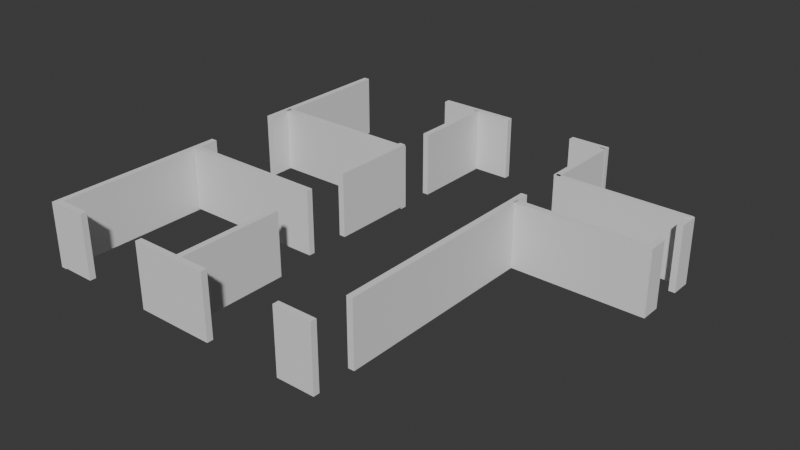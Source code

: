 # Source: aula02-casa3d.blend  (saved by Blender 4.2.66; exported with 4.5.12 LTS)
import bpy
from mathutils import Matrix  # noqa: F401  (used for matrix-valued properties, if any)

bpy.ops.wm.read_factory_settings(use_empty=True)
scene = bpy.context.scene
scene.name = 'Scene'

# ---- collections
col_collection = bpy.data.collections.new('Collection'); scene.collection.children.link(col_collection)

# ---- world
world_world = bpy.data.worlds.new('World'); scene.world = world_world
world_world.use_nodes = True; world_world.node_tree.nodes.clear()
_N = world_world.node_tree.nodes; _L = world_world.node_tree.links
n0 = _N.new('ShaderNodeOutputWorld'); n0.name = 'World Output'; n0.location = (300, 300)
n1 = _N.new('ShaderNodeBackground'); n1.name = 'Background'; n1.location = (10, 300)
n1.inputs[0].default_value = (0.05088, 0.05088, 0.05088, 1.0)
_L.new(n1.outputs[0], n0.inputs[0])
n0.is_active_output = True
world_world.color = (0.05088, 0.05088, 0.05088)
world_world.sun_shadow_jitter_overblur = 0.0

# ---- meshes
me_cubo_001 = bpy.data.meshes.new('Cubo.001')
me_cubo_001.from_pydata([(0.2016, -0.3137, -0.2585), (0.2016, -0.3137, 0.3418), (0.2016, 0.5025, -0.2585), (0.2016, 0.5025, 0.3418), (0.259, -0.3137, -0.2585), (0.259, -0.3137, 0.3418), (0.259, 0.5025, -0.2585), (0.259, 0.5025, 0.3418)], [], [(0, 1, 3, 2), (2, 3, 7, 6), (6, 7, 5, 4), (4, 5, 1, 0), (2, 6, 4, 0), (7, 3, 1, 5)])
_uv = me_cubo_001.uv_layers.new(name='Mapa UV')
_uv.uv.foreach_set('vector', [0.375, 0.0, 0.625, 0.0, 0.625, 0.25, 0.375, 0.25, 0.375, 0.25, 0.625, 0.25, 0.625, 0.5, 0.375, 0.5, 0.375, 0.5, 0.625, 0.5, 0.625, 0.75, 0.375, 0.75, 0.375, 0.75, 0.625, 0.75, 0.625, 1.0, 0.375, 1.0, 0.125, 0.5, 0.375, 0.5, 0.375, 0.75, 0.125, 0.75, 0.625, 0.5, 0.875, 0.5, 0.875, 0.75, 0.625, 0.75])
me_cubo_001.update()
me_cubo_002 = bpy.data.meshes.new('Cubo.002')
me_cubo_002.from_pydata([(0.2016, -0.6107, -0.2585), (0.2016, -0.6107, 0.3418), (0.2016, 0.4277, -0.2585), (0.2016, 0.4277, 0.3418), (0.259, -0.6107, -0.2585), (0.259, -0.6107, 0.3418), (0.259, 0.4277, -0.2585), (0.259, 0.4277, 0.3418)], [], [(0, 1, 3, 2), (2, 3, 7, 6), (6, 7, 5, 4), (4, 5, 1, 0), (2, 6, 4, 0), (7, 3, 1, 5)])
_uv = me_cubo_002.uv_layers.new(name='Mapa UV')
_uv.uv.foreach_set('vector', [0.375, 0.0, 0.625, 0.0, 0.625, 0.25, 0.375, 0.25, 0.375, 0.25, 0.625, 0.25, 0.625, 0.5, 0.375, 0.5, 0.375, 0.5, 0.625, 0.5, 0.625, 0.75, 0.375, 0.75, 0.375, 0.75, 0.625, 0.75, 0.625, 1.0, 0.375, 1.0, 0.125, 0.5, 0.375, 0.5, 0.375, 0.75, 0.125, 0.75, 0.625, 0.5, 0.875, 0.5, 0.875, 0.75, 0.625, 0.75])
me_cubo_002.update()
me_cubo_003 = bpy.data.meshes.new('Cubo.003')
me_cubo_003.from_pydata([(0.2016, -0.4539, -0.2585), (0.2016, -0.4539, 0.3418), (0.2016, 0.9426, -0.2585), (0.2016, 0.9426, 0.3418), (0.259, -0.4539, -0.2585), (0.259, -0.4539, 0.3418), (0.259, 0.9426, -0.2585), (0.259, 0.9426, 0.3418)], [], [(0, 1, 3, 2), (2, 3, 7, 6), (6, 7, 5, 4), (4, 5, 1, 0), (2, 6, 4, 0), (7, 3, 1, 5)])
_uv = me_cubo_003.uv_layers.new(name='Mapa UV')
_uv.uv.foreach_set('vector', [0.375, 0.0, 0.625, 0.0, 0.625, 0.25, 0.375, 0.25, 0.375, 0.25, 0.625, 0.25, 0.625, 0.5, 0.375, 0.5, 0.375, 0.5, 0.625, 0.5, 0.625, 0.75, 0.375, 0.75, 0.375, 0.75, 0.625, 0.75, 0.625, 1.0, 0.375, 1.0, 0.125, 0.5, 0.375, 0.5, 0.375, 0.75, 0.125, 0.75, 0.625, 0.5, 0.875, 0.5, 0.875, 0.75, 0.625, 0.75])
me_cubo_003.update()
me_cubo_004 = bpy.data.meshes.new('Cubo.004')
me_cubo_004.from_pydata([(0.2016, -1.779, -0.2585), (0.2016, -1.779, 0.3418), (0.2016, 0.3358, -0.2585), (0.2016, 0.3358, 0.3418), (0.259, -1.779, -0.2585), (0.259, -1.779, 0.3418), (0.259, 0.3358, -0.2585), (0.259, 0.3358, 0.3418)], [], [(0, 1, 3, 2), (2, 3, 7, 6), (6, 7, 5, 4), (4, 5, 1, 0), (2, 6, 4, 0), (7, 3, 1, 5)])
_uv = me_cubo_004.uv_layers.new(name='Mapa UV')
_uv.uv.foreach_set('vector', [0.375, 0.0, 0.625, 0.0, 0.625, 0.25, 0.375, 0.25, 0.375, 0.25, 0.625, 0.25, 0.625, 0.5, 0.375, 0.5, 0.375, 0.5, 0.625, 0.5, 0.625, 0.75, 0.375, 0.75, 0.375, 0.75, 0.625, 0.75, 0.625, 1.0, 0.375, 1.0, 0.125, 0.5, 0.375, 0.5, 0.375, 0.75, 0.125, 0.75, 0.625, 0.5, 0.875, 0.5, 0.875, 0.75, 0.625, 0.75])
me_cubo_004.update()
me_cubo_005 = bpy.data.meshes.new('Cubo.005')
me_cubo_005.from_pydata([(0.2016, -1.049, -0.2585), (0.2016, -1.049, 0.3418), (0.2016, 0.6576, -0.2585), (0.2016, 0.6576, 0.3418), (0.259, -1.049, -0.2585), (0.259, -1.049, 0.3418), (0.259, 0.6576, -0.2585), (0.259, 0.6576, 0.3418)], [], [(0, 1, 3, 2), (2, 3, 7, 6), (6, 7, 5, 4), (4, 5, 1, 0), (2, 6, 4, 0), (7, 3, 1, 5)])
_uv = me_cubo_005.uv_layers.new(name='Mapa UV')
_uv.uv.foreach_set('vector', [0.375, 0.0, 0.625, 0.0, 0.625, 0.25, 0.375, 0.25, 0.375, 0.25, 0.625, 0.25, 0.625, 0.5, 0.375, 0.5, 0.375, 0.5, 0.625, 0.5, 0.625, 0.75, 0.375, 0.75, 0.375, 0.75, 0.625, 0.75, 0.625, 1.0, 0.375, 1.0, 0.125, 0.5, 0.375, 0.5, 0.375, 0.75, 0.125, 0.75, 0.625, 0.5, 0.875, 0.5, 0.875, 0.75, 0.625, 0.75])
me_cubo_005.update()
me_cubo_006 = bpy.data.meshes.new('Cubo.006')
me_cubo_006.from_pydata([(0.2016, -0.4432, -0.2585), (0.2016, -0.4432, 0.3418), (0.2016, 0.3358, -0.2585), (0.2016, 0.3358, 0.3418), (0.259, -0.4432, -0.2585), (0.259, -0.4432, 0.3418), (0.259, 0.3358, -0.2585), (0.259, 0.3358, 0.3418)], [], [(0, 1, 3, 2), (2, 3, 7, 6), (6, 7, 5, 4), (4, 5, 1, 0), (2, 6, 4, 0), (7, 3, 1, 5)])
_uv = me_cubo_006.uv_layers.new(name='Mapa UV')
_uv.uv.foreach_set('vector', [0.375, 0.0, 0.625, 0.0, 0.625, 0.25, 0.375, 0.25, 0.375, 0.25, 0.625, 0.25, 0.625, 0.5, 0.375, 0.5, 0.375, 0.5, 0.625, 0.5, 0.625, 0.75, 0.375, 0.75, 0.375, 0.75, 0.625, 0.75, 0.625, 1.0, 0.375, 1.0, 0.125, 0.5, 0.375, 0.5, 0.375, 0.75, 0.125, 0.75, 0.625, 0.5, 0.875, 0.5, 0.875, 0.75, 0.625, 0.75])
me_cubo_006.update()
me_cubo_007 = bpy.data.meshes.new('Cubo.007')
me_cubo_007.from_pydata([(0.2016, -0.4253, -0.2585), (0.2016, -0.4253, 0.3418), (0.2016, 0.3358, -0.2585), (0.2016, 0.3358, 0.3418), (0.259, -0.4253, -0.2585), (0.259, -0.4253, 0.3418), (0.259, 0.3358, -0.2585), (0.259, 0.3358, 0.3418)], [], [(0, 1, 3, 2), (2, 3, 7, 6), (6, 7, 5, 4), (4, 5, 1, 0), (2, 6, 4, 0), (7, 3, 1, 5)])
_uv = me_cubo_007.uv_layers.new(name='Mapa UV')
_uv.uv.foreach_set('vector', [0.375, 0.0, 0.625, 0.0, 0.625, 0.25, 0.375, 0.25, 0.375, 0.25, 0.625, 0.25, 0.625, 0.5, 0.375, 0.5, 0.375, 0.5, 0.625, 0.5, 0.625, 0.75, 0.375, 0.75, 0.375, 0.75, 0.625, 0.75, 0.625, 1.0, 0.375, 1.0, 0.125, 0.5, 0.375, 0.5, 0.375, 0.75, 0.125, 0.75, 0.625, 0.5, 0.875, 0.5, 0.875, 0.75, 0.625, 0.75])
me_cubo_007.update()
me_cubo_008 = bpy.data.meshes.new('Cubo.008')
me_cubo_008.from_pydata([(0.2016, -0.7033, -0.2585), (0.2016, -0.7033, 0.3418), (0.2016, 0.53, -0.2585), (0.2016, 0.53, 0.3418), (0.259, -0.7033, -0.2585), (0.259, -0.7033, 0.3418), (0.259, 0.53, -0.2585), (0.259, 0.53, 0.3418)], [], [(0, 1, 3, 2), (2, 3, 7, 6), (6, 7, 5, 4), (4, 5, 1, 0), (2, 6, 4, 0), (7, 3, 1, 5)])
_uv = me_cubo_008.uv_layers.new(name='Mapa UV')
_uv.uv.foreach_set('vector', [0.375, 0.0, 0.625, 0.0, 0.625, 0.25, 0.375, 0.25, 0.375, 0.25, 0.625, 0.25, 0.625, 0.5, 0.375, 0.5, 0.375, 0.5, 0.625, 0.5, 0.625, 0.75, 0.375, 0.75, 0.375, 0.75, 0.625, 0.75, 0.625, 1.0, 0.375, 1.0, 0.125, 0.5, 0.375, 0.5, 0.375, 0.75, 0.125, 0.75, 0.625, 0.5, 0.875, 0.5, 0.875, 0.75, 0.625, 0.75])
me_cubo_008.update()
me_cubo_009 = bpy.data.meshes.new('Cubo.009')
me_cubo_009.from_pydata([(0.2016, -0.7072, -0.2585), (0.2016, -0.7072, 0.3418), (0.2016, 0.5411, -0.2585), (0.2016, 0.5411, 0.3418), (0.259, -0.7072, -0.2585), (0.259, -0.7072, 0.3418), (0.259, 0.5411, -0.2585), (0.259, 0.5411, 0.3418)], [], [(0, 1, 3, 2), (2, 3, 7, 6), (6, 7, 5, 4), (4, 5, 1, 0), (2, 6, 4, 0), (7, 3, 1, 5)])
_uv = me_cubo_009.uv_layers.new(name='Mapa UV')
_uv.uv.foreach_set('vector', [0.375, 0.0, 0.625, 0.0, 0.625, 0.25, 0.375, 0.25, 0.375, 0.25, 0.625, 0.25, 0.625, 0.5, 0.375, 0.5, 0.375, 0.5, 0.625, 0.5, 0.625, 0.75, 0.375, 0.75, 0.375, 0.75, 0.625, 0.75, 0.625, 1.0, 0.375, 1.0, 0.125, 0.5, 0.375, 0.5, 0.375, 0.75, 0.125, 0.75, 0.625, 0.5, 0.875, 0.5, 0.875, 0.75, 0.625, 0.75])
me_cubo_009.update()
me_cubo_010 = bpy.data.meshes.new('Cubo.010')
me_cubo_010.from_pydata([(0.2016, -0.5553, -0.2585), (0.2016, -0.5553, 0.3418), (0.2016, 0.883, -0.2585), (0.2016, 0.883, 0.3418), (0.259, -0.5553, -0.2585), (0.259, -0.5553, 0.3418), (0.259, 0.883, -0.2585), (0.259, 0.883, 0.3418)], [], [(0, 1, 3, 2), (2, 3, 7, 6), (6, 7, 5, 4), (4, 5, 1, 0), (2, 6, 4, 0), (7, 3, 1, 5)])
_uv = me_cubo_010.uv_layers.new(name='Mapa UV')
_uv.uv.foreach_set('vector', [0.375, 0.0, 0.625, 0.0, 0.625, 0.25, 0.375, 0.25, 0.375, 0.25, 0.625, 0.25, 0.625, 0.5, 0.375, 0.5, 0.375, 0.5, 0.625, 0.5, 0.625, 0.75, 0.375, 0.75, 0.375, 0.75, 0.625, 0.75, 0.625, 1.0, 0.375, 1.0, 0.125, 0.5, 0.375, 0.5, 0.375, 0.75, 0.125, 0.75, 0.625, 0.5, 0.875, 0.5, 0.875, 0.75, 0.625, 0.75])
me_cubo_010.update()
me_cubo_011 = bpy.data.meshes.new('Cubo.011')
me_cubo_011.from_pydata([(0.2016, -0.4813, -0.2585), (0.2016, -0.4813, 0.3418), (0.2016, 0.9195, -0.2585), (0.2016, 0.9195, 0.3418), (0.259, -0.4813, -0.2585), (0.259, -0.4813, 0.3418), (0.259, 0.9195, -0.2585), (0.259, 0.9195, 0.3418)], [], [(0, 1, 3, 2), (2, 3, 7, 6), (6, 7, 5, 4), (4, 5, 1, 0), (2, 6, 4, 0), (7, 3, 1, 5)])
_uv = me_cubo_011.uv_layers.new(name='Mapa UV')
_uv.uv.foreach_set('vector', [0.375, 0.0, 0.625, 0.0, 0.625, 0.25, 0.375, 0.25, 0.375, 0.25, 0.625, 0.25, 0.625, 0.5, 0.375, 0.5, 0.375, 0.5, 0.625, 0.5, 0.625, 0.75, 0.375, 0.75, 0.375, 0.75, 0.625, 0.75, 0.625, 1.0, 0.375, 1.0, 0.125, 0.5, 0.375, 0.5, 0.375, 0.75, 0.125, 0.75, 0.625, 0.5, 0.875, 0.5, 0.875, 0.75, 0.625, 0.75])
me_cubo_011.update()
me_cubo_012 = bpy.data.meshes.new('Cubo.012')
me_cubo_012.from_pydata([(0.2016, -0.01942, -0.2585), (0.2016, -0.01942, 0.3418), (0.2016, 0.3358, -0.2585), (0.2016, 0.3358, 0.3418), (0.259, -0.01942, -0.2585), (0.259, -0.01942, 0.3418), (0.259, 0.3358, -0.2585), (0.259, 0.3358, 0.3418)], [], [(0, 1, 3, 2), (2, 3, 7, 6), (6, 7, 5, 4), (4, 5, 1, 0), (2, 6, 4, 0), (7, 3, 1, 5)])
_uv = me_cubo_012.uv_layers.new(name='Mapa UV')
_uv.uv.foreach_set('vector', [0.375, 0.0, 0.625, 0.0, 0.625, 0.25, 0.375, 0.25, 0.375, 0.25, 0.625, 0.25, 0.625, 0.5, 0.375, 0.5, 0.375, 0.5, 0.625, 0.5, 0.625, 0.75, 0.375, 0.75, 0.375, 0.75, 0.625, 0.75, 0.625, 1.0, 0.375, 1.0, 0.125, 0.5, 0.375, 0.5, 0.375, 0.75, 0.125, 0.75, 0.625, 0.5, 0.875, 0.5, 0.875, 0.75, 0.625, 0.75])
me_cubo_012.update()
me_cubo_013 = bpy.data.meshes.new('Cubo.013')
me_cubo_013.from_pydata([(0.2016, -0.2174, -0.2585), (0.2016, -0.2174, 0.3418), (0.2016, 0.5169, -0.2585), (0.2016, 0.5169, 0.3418), (0.259, -0.2174, -0.2585), (0.259, -0.2174, 0.3418), (0.259, 0.5169, -0.2585), (0.259, 0.5169, 0.3418)], [], [(0, 1, 3, 2), (2, 3, 7, 6), (6, 7, 5, 4), (4, 5, 1, 0), (2, 6, 4, 0), (7, 3, 1, 5)])
_uv = me_cubo_013.uv_layers.new(name='Mapa UV')
_uv.uv.foreach_set('vector', [0.375, 0.0, 0.625, 0.0, 0.625, 0.25, 0.375, 0.25, 0.375, 0.25, 0.625, 0.25, 0.625, 0.5, 0.375, 0.5, 0.375, 0.5, 0.625, 0.5, 0.625, 0.75, 0.375, 0.75, 0.375, 0.75, 0.625, 0.75, 0.625, 1.0, 0.375, 1.0, 0.125, 0.5, 0.375, 0.5, 0.375, 0.75, 0.125, 0.75, 0.625, 0.5, 0.875, 0.5, 0.875, 0.75, 0.625, 0.75])
me_cubo_013.update()
me_cubo_014 = bpy.data.meshes.new('Cubo.014')
me_cubo_014.from_pydata([(0.2016, -0.01942, -0.2585), (0.2016, -0.01942, 0.3418), (0.2016, 0.3358, -0.2585), (0.2016, 0.3358, 0.3418), (0.259, -0.01942, -0.2585), (0.259, -0.01942, 0.3418), (0.259, 0.3358, -0.2585), (0.259, 0.3358, 0.3418)], [], [(0, 1, 3, 2), (2, 3, 7, 6), (6, 7, 5, 4), (4, 5, 1, 0), (2, 6, 4, 0), (7, 3, 1, 5)])
_uv = me_cubo_014.uv_layers.new(name='Mapa UV')
_uv.uv.foreach_set('vector', [0.375, 0.0, 0.625, 0.0, 0.625, 0.25, 0.375, 0.25, 0.375, 0.25, 0.625, 0.25, 0.625, 0.5, 0.375, 0.5, 0.375, 0.5, 0.625, 0.5, 0.625, 0.75, 0.375, 0.75, 0.375, 0.75, 0.625, 0.75, 0.625, 1.0, 0.375, 1.0, 0.125, 0.5, 0.375, 0.5, 0.375, 0.75, 0.125, 0.75, 0.625, 0.5, 0.875, 0.5, 0.875, 0.75, 0.625, 0.75])
me_cubo_014.update()
me_cubo_015 = bpy.data.meshes.new('Cubo.015')
me_cubo_015.from_pydata([(0.2016, -0.03838, -0.2585), (0.2016, -0.03838, 0.3418), (0.2016, 0.3358, -0.2585), (0.2016, 0.3358, 0.3418), (0.259, -0.03838, -0.2585), (0.259, -0.03838, 0.3418), (0.259, 0.3358, -0.2585), (0.259, 0.3358, 0.3418)], [], [(0, 1, 3, 2), (2, 3, 7, 6), (6, 7, 5, 4), (4, 5, 1, 0), (2, 6, 4, 0), (7, 3, 1, 5)])
_uv = me_cubo_015.uv_layers.new(name='Mapa UV')
_uv.uv.foreach_set('vector', [0.375, 0.0, 0.625, 0.0, 0.625, 0.25, 0.375, 0.25, 0.375, 0.25, 0.625, 0.25, 0.625, 0.5, 0.375, 0.5, 0.375, 0.5, 0.625, 0.5, 0.625, 0.75, 0.375, 0.75, 0.375, 0.75, 0.625, 0.75, 0.625, 1.0, 0.375, 1.0, 0.125, 0.5, 0.375, 0.5, 0.375, 0.75, 0.125, 0.75, 0.625, 0.5, 0.875, 0.5, 0.875, 0.75, 0.625, 0.75])
me_cubo_015.update()
me_cubo_016 = bpy.data.meshes.new('Cubo.016')
me_cubo_016.from_pydata([(0.2016, 0.1702, -0.2585), (0.2016, 0.1702, 0.3418), (0.2016, 0.358, -0.2585), (0.2016, 0.358, 0.3418), (0.259, 0.1702, -0.2585), (0.259, 0.1702, 0.3418), (0.259, 0.358, -0.2585), (0.259, 0.358, 0.3418)], [], [(0, 1, 3, 2), (2, 3, 7, 6), (6, 7, 5, 4), (4, 5, 1, 0), (2, 6, 4, 0), (7, 3, 1, 5)])
_uv = me_cubo_016.uv_layers.new(name='Mapa UV')
_uv.uv.foreach_set('vector', [0.375, 0.0, 0.625, 0.0, 0.625, 0.25, 0.375, 0.25, 0.375, 0.25, 0.625, 0.25, 0.625, 0.5, 0.375, 0.5, 0.375, 0.5, 0.625, 0.5, 0.625, 0.75, 0.375, 0.75, 0.375, 0.75, 0.625, 0.75, 0.625, 1.0, 0.375, 1.0, 0.125, 0.5, 0.375, 0.5, 0.375, 0.75, 0.125, 0.75, 0.625, 0.5, 0.875, 0.5, 0.875, 0.75, 0.625, 0.75])
me_cubo_016.update()
me_cubo_017 = bpy.data.meshes.new('Cubo.017')
me_cubo_017.from_pydata([(0.2016, -0.06196, -0.2585), (0.2016, -0.06196, 0.3418), (0.2016, 0.126, -0.2585), (0.2016, 0.126, 0.3418), (0.259, -0.06196, -0.2585), (0.259, -0.06196, 0.3418), (0.259, 0.126, -0.2585), (0.259, 0.126, 0.3418)], [], [(0, 1, 3, 2), (2, 3, 7, 6), (6, 7, 5, 4), (4, 5, 1, 0), (2, 6, 4, 0), (7, 3, 1, 5)])
_uv = me_cubo_017.uv_layers.new(name='Mapa UV')
_uv.uv.foreach_set('vector', [0.375, 0.0, 0.625, 0.0, 0.625, 0.25, 0.375, 0.25, 0.375, 0.25, 0.625, 0.25, 0.625, 0.5, 0.375, 0.5, 0.375, 0.5, 0.625, 0.5, 0.625, 0.75, 0.375, 0.75, 0.375, 0.75, 0.625, 0.75, 0.625, 1.0, 0.375, 1.0, 0.125, 0.5, 0.375, 0.5, 0.375, 0.75, 0.125, 0.75, 0.625, 0.5, 0.875, 0.5, 0.875, 0.75, 0.625, 0.75])
me_cubo_017.update()
me_cubo_018 = bpy.data.meshes.new('Cubo.018')
me_cubo_018.from_pydata([(0.2016, -0.2277, -0.2585), (0.2016, -0.2277, 0.3418), (0.2016, 0.521, -0.2585), (0.2016, 0.521, 0.3418), (0.259, -0.2277, -0.2585), (0.259, -0.2277, 0.3418), (0.259, 0.521, -0.2585), (0.259, 0.521, 0.3418)], [], [(0, 1, 3, 2), (2, 3, 7, 6), (6, 7, 5, 4), (4, 5, 1, 0), (2, 6, 4, 0), (7, 3, 1, 5)])
_uv = me_cubo_018.uv_layers.new(name='Mapa UV')
_uv.uv.foreach_set('vector', [0.375, 0.0, 0.625, 0.0, 0.625, 0.25, 0.375, 0.25, 0.375, 0.25, 0.625, 0.25, 0.625, 0.5, 0.375, 0.5, 0.375, 0.5, 0.625, 0.5, 0.625, 0.75, 0.375, 0.75, 0.375, 0.75, 0.625, 0.75, 0.625, 1.0, 0.375, 1.0, 0.125, 0.5, 0.375, 0.5, 0.375, 0.75, 0.125, 0.75, 0.625, 0.5, 0.875, 0.5, 0.875, 0.75, 0.625, 0.75])
me_cubo_018.update()

# ---- objects
ob_vazio = bpy.data.objects.new('Vazio', None)
ob_cubo_001 = bpy.data.objects.new('Cubo.001', me_cubo_001)
ob_cubo_002 = bpy.data.objects.new('Cubo.002', me_cubo_002)
ob_cubo_003 = bpy.data.objects.new('Cubo.003', me_cubo_003)
ob_cubo_004 = bpy.data.objects.new('Cubo.004', me_cubo_004)
ob_cubo_005 = bpy.data.objects.new('Cubo.005', me_cubo_005)
ob_cubo_006 = bpy.data.objects.new('Cubo.006', me_cubo_006)
ob_cubo_007 = bpy.data.objects.new('Cubo.007', me_cubo_007)
ob_cubo_008 = bpy.data.objects.new('Cubo.008', me_cubo_008)
ob_cubo_009 = bpy.data.objects.new('Cubo.009', me_cubo_009)
ob_cubo_010 = bpy.data.objects.new('Cubo.010', me_cubo_010)
ob_cubo_011 = bpy.data.objects.new('Cubo.011', me_cubo_011)
ob_cubo_012 = bpy.data.objects.new('Cubo.012', me_cubo_012)
ob_cubo_013 = bpy.data.objects.new('Cubo.013', me_cubo_013)
ob_cubo_014 = bpy.data.objects.new('Cubo.014', me_cubo_014)
ob_cubo_015 = bpy.data.objects.new('Cubo.015', me_cubo_015)
ob_cubo_016 = bpy.data.objects.new('Cubo.016', me_cubo_016)
ob_cubo_017 = bpy.data.objects.new('Cubo.017', me_cubo_017)
ob_cubo_018 = bpy.data.objects.new('Cubo.018', me_cubo_018)

# ---- transforms, parenting, visibility, modifiers, constraints
ob_vazio.location = (0.0, 0.0, 0.0)
ob_vazio.rotation_euler = (0.0, 0.0, 3.142)
ob_vazio.scale = (-0.6684, -0.6684, -0.6684)
ob_vazio.lock_location = (True, True, True)
ob_vazio.lock_rotation = (True, True, True)
ob_vazio.lock_scale = (True, True, True)
ob_vazio.empty_display_type = 'IMAGE'
ob_vazio.empty_display_size = 5.0
ob_cubo_001.location = (-0.2562, 0.4658, 0.2202)
ob_cubo_001.scale = (-0.6684, -0.6684, -0.6684)
ob_cubo_002.location = (-0.2486, -0.8009, 0.1888)
ob_cubo_002.scale = (-0.6684, -0.6684, -0.6684)
ob_cubo_003.location = (-1.205, 1.128, 0.207)
ob_cubo_003.scale = (-0.6684, -0.6684, -0.6684)
ob_cubo_004.location = (0.6781, -0.6052, 0.207)
ob_cubo_004.scale = (-0.6684, -0.6684, -0.6684)
ob_cubo_005.location = (-1.213, -0.6622, 0.1948)
ob_cubo_005.scale = (-0.6684, -0.6684, -0.6684)
ob_cubo_006.location = (-0.2596, 1.128, 0.207)
ob_cubo_006.scale = (-0.6684, -0.6684, -0.6684)
ob_cubo_007.location = (0.6823, 1.128, 0.207)
ob_cubo_007.scale = (-0.6684, -0.6684, -0.6684)
ob_cubo_008.location = (1.009, 0.6378, 0.207)
ob_cubo_008.rotation_euler = (0.0, 0.0, 1.571)
ob_cubo_008.scale = (-0.6684, -0.6684, -0.6684)
ob_cubo_009.location = (0.9938, 1.059, 0.207)
ob_cubo_009.rotation_euler = (0.0, 0.0, 1.571)
ob_cubo_009.scale = (-0.6684, -0.6684, -0.6684)
ob_cubo_010.location = (-0.9812, 0.8163, 0.207)
ob_cubo_010.rotation_euler = (0.0, 0.0, 1.571)
ob_cubo_010.scale = (-0.6684, -0.6684, -0.6684)
ob_cubo_011.location = (-1.023, 0.03012, 0.207)
ob_cubo_011.rotation_euler = (0.0, 0.0, 1.571)
ob_cubo_011.scale = (-0.6684, -0.6684, -0.6684)
ob_cubo_012.location = (0.3139, -0.927, 0.207)
ob_cubo_012.rotation_euler = (0.0, 0.0, 1.571)
ob_cubo_012.scale = (-0.6684, -0.6684, -0.6684)
ob_cubo_013.location = (-0.5179, -0.9384, 0.207)
ob_cubo_013.rotation_euler = (0.0, 0.0, 1.571)
ob_cubo_013.scale = (-0.6684, -0.6684, -0.6684)
ob_cubo_014.location = (-1.346, -0.9346, 0.207)
ob_cubo_014.rotation_euler = (0.0, 0.0, 1.571)
ob_cubo_014.scale = (-0.6684, -0.6684, -0.6684)
ob_cubo_015.location = (0.3246, 1.577, 0.207)
ob_cubo_015.rotation_euler = (0.0, 0.0, 1.571)
ob_cubo_015.scale = (-0.6684, -0.6684, -0.6684)
ob_cubo_016.location = (1.499, 1.037, 0.2052)
ob_cubo_016.scale = (-0.6684, -0.6684, -0.6684)
ob_cubo_017.location = (1.499, 0.5531, 0.2052)
ob_cubo_017.scale = (-0.6684, -0.6684, -0.6684)
ob_cubo_018.location = (-0.5117, 1.592, 0.207)
ob_cubo_018.rotation_euler = (0.0, 0.0, 1.571)
ob_cubo_018.scale = (-0.6684, -0.6684, -0.6684)

# ---- collection membership
col_collection.objects.link(ob_vazio)
col_collection.objects.link(ob_cubo_001)
col_collection.objects.link(ob_cubo_002)
col_collection.objects.link(ob_cubo_003)
col_collection.objects.link(ob_cubo_004)
col_collection.objects.link(ob_cubo_005)
col_collection.objects.link(ob_cubo_006)
col_collection.objects.link(ob_cubo_007)
col_collection.objects.link(ob_cubo_008)
col_collection.objects.link(ob_cubo_009)
col_collection.objects.link(ob_cubo_010)
col_collection.objects.link(ob_cubo_011)
col_collection.objects.link(ob_cubo_012)
col_collection.objects.link(ob_cubo_013)
col_collection.objects.link(ob_cubo_014)
col_collection.objects.link(ob_cubo_015)
col_collection.objects.link(ob_cubo_016)
col_collection.objects.link(ob_cubo_017)
col_collection.objects.link(ob_cubo_018)

# ---- scene / render settings (as saved in the file)
scene.frame_start = 1; scene.frame_end = 250; scene.frame_set(1)
scene.render.engine = 'BLENDER_EEVEE_NEXT'
bpy.context.view_layer.update()

# ---- added for rendering (the .blend has no active camera and no usable light): camera, sun
cam_auto = bpy.data.cameras.new('AutoCamera')
cam_auto.lens = 50.0
cam_auto.sensor_width = 36.0
cam_auto.clip_end = 1000.0
ob_auto_camera = bpy.data.objects.new('AutoCamera', cam_auto)
scene.collection.objects.link(ob_auto_camera)
ob_auto_camera.location = (3.49442, -4.03347, 2.98102)
ob_auto_camera.rotation_euler = (1.09748, -7.21219e-08, 0.694738)
scene.camera = ob_auto_camera
light_auto_sun = bpy.data.lights.new('AutoSun', 'SUN')
light_auto_sun.energy = 3.0
light_auto_sun.angle = 0.0523599
ob_auto_sun = bpy.data.objects.new('AutoSun', light_auto_sun)
scene.collection.objects.link(ob_auto_sun)
ob_auto_sun.rotation_euler = (0.872665, 0.174533, 0.523599)
bpy.context.view_layer.update()
